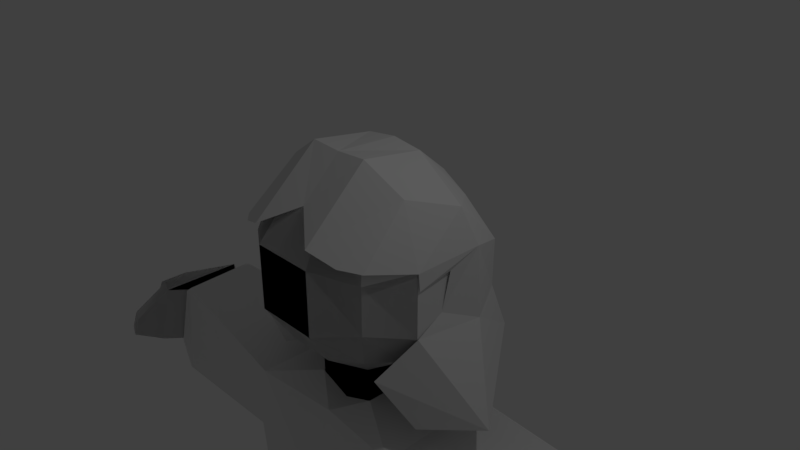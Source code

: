 # Source: player_clothed.blend  (saved by Blender 2.79.0; exported with 4.5.12 LTS)
import bpy
from mathutils import Matrix  # noqa: F401  (used for matrix-valued properties, if any)

bpy.ops.wm.read_factory_settings(use_empty=True)
scene = bpy.context.scene
scene.name = 'Scene'

# ---- collections
col_collection_1 = bpy.data.collections.new('Collection 1'); scene.collection.children.link(col_collection_1)

# ---- materials (node trees are filled in below, after node groups)
mat_material_001 = bpy.data.materials.new('Material.001')
mat_material_001.alpha_threshold = 0.0
mat_material_001.use_transparent_shadow = False
mat_material_001.roughness = 0.5
mat_material_001.line_color = (0.0, 0.0, 0.0, 1.0)
mat_material = bpy.data.materials.new('Material')
mat_material.alpha_threshold = 0.0
mat_material.use_transparent_shadow = False
mat_material.roughness = 0.5
mat_material.line_color = (0.0, 0.0, 0.0, 1.0)
mat_material_002 = bpy.data.materials.new('Material.002')
mat_material_002.alpha_threshold = 0.0
mat_material_002.use_transparent_shadow = False
mat_material_002.roughness = 0.5
mat_material_002.line_color = (0.0, 0.0, 0.0, 1.0)

# ---- material node trees

# ---- world
world_world = bpy.data.worlds.new('World'); scene.world = world_world
world_world.color = (0.05088, 0.05088, 0.05088)
world_world.use_sun_shadow = False
world_world.sun_shadow_jitter_overblur = 0.0
world_world.cycles.sampling_method = 'MANUAL'

# ---- cameras
cam_camera = bpy.data.cameras.new('Camera')
cam_camera.clip_end = 100.0
cam_camera.lens = 35.0
cam_camera.sensor_width = 32.0
cam_camera.sensor_height = 18.0
cam_camera.ortho_scale = 7.314
cam_camera.dof.focus_distance = 0.0
cam_camera.dof.aperture_fstop = 128.0

# ---- lights
light_lamp = bpy.data.lights.new('Lamp', 'POINT')
light_lamp.transmission_factor = 0.0
light_lamp.cutoff_distance = 30.0
light_lamp.energy = 100.0
light_lamp.shadow_buffer_clip_start = 1.001
light_lamp.shadow_soft_size = 0.1
light_lamp.shadow_maximum_resolution = 0.006
light_lamp.use_absolute_resolution = True

# ---- meshes
me_cube_000 = bpy.data.meshes.new('Cube.000')
me_cube_000.from_pydata([(1.316, 1.207, -0.9707), (0.8542, 0.8542, 0.8542), (0.8542, -1.233, 0.589), (2.179, -0.04166, -1.541), (1.056, -0.8785, -1.0), (0.4729, 1.349, -1.0), (1.237, 1.0, -0.3333), (1.242, 1.0, 0.3333), (1.098, -1.048, 0.5453), (1.265, 0.3333, 1.0), (1.0, -0.3333, 1.205), (0.3333, 1.0, 1.0), (0.4744, -1.365, 0.7334), (0.4512, 1.354, 0.4512), (0.4512, 1.516, -0.4512), (1.523, 0.4512, -0.4512), (1.365, -0.4512, -0.4512), (1.46, 0.4512, 0.5187), (1.368, -0.4546, 0.439), (0.4512, 0.4512, 1.436), (0.4512, -0.4512, 1.566), (0.4512, 1.154, -1.713), (1.34, -0.4512, -1.794), (1.788e-07, 1.345, -1.0), (2.384e-07, 1.0, 1.0), (-5.364e-07, -1.0, 1.0), (2.682e-07, 1.354, 0.4512), (2.682e-07, 1.515, -0.4512), (0.0, 0.4512, 1.495), (-3.278e-07, -0.4512, 1.539), (1.192e-07, 1.165, -1.672), (1.39, 0.04764, 0.3023), (1.352, -0.0471, -0.2454), (1.379, -0.4411, 0.2049), (1.192e-07, 0.8495, -1.672), (0.8954, 0.8052, -1.753)], [], [(10, 8, 18), (1, 7, 13, 11), (7, 6, 14, 13), (6, 0, 5, 14), (0, 15, 3), (3, 16, 4), (6, 7, 17, 15), (15, 17, 32), (7, 1, 9, 17), (9, 18, 17), (10, 20, 12, 2), (1, 11, 19, 9), (9, 19, 20, 10), (0, 21, 5), (3, 22, 35, 21), (5, 21, 30, 23), (19, 28, 29, 20), (11, 24, 28, 19), (20, 29, 25, 12), (14, 5, 23, 27), (13, 14, 27, 26), (11, 13, 26, 24), (3, 4, 22), (0, 3, 21), (10, 2, 8), (3, 15, 16), (0, 6, 15), (22, 4, 21, 35), (9, 10, 18), (4, 16, 21), (17, 18, 33, 31), (32, 16, 15), (17, 31, 32), (35, 34, 30, 21)])
me_cube_000.materials.append(mat_material_001)
me_cube_000.use_remesh_preserve_volume = False
me_cube_000.use_remesh_preserve_attributes = False
me_cube_000.use_mirror_vertex_groups = False
me_cube_000.update()
me_cube_004 = bpy.data.meshes.new('Cube.004')
me_cube_004.from_pydata([(1.514, 0.06504, -10.75), (0.512, 0.06504, -10.75), (1.514, 0.06504, -10.75), (1.514, -0.7111, -10.75), (0.512, -0.7111, -10.75), (0.3368, -1.594, -10.75), (1.514, 0.2913, -10.78), (0.512, -1.395, -10.75), (0.512, 0.06504, -10.75), (0.512, 0.2913, -10.78), (0.512, -0.7111, -9.812), (1.514, -0.7111, -9.812), (1.514, 0.3053, -9.825), (0.512, 0.3062, -9.822), (0.512, -1.594, -10.75), (1.514, -0.9096, -10.75), (0.512, -0.9096, -10.75), (1.514, -0.9096, -10.23), (1.514, -0.9096, -9.812), (0.512, -0.9096, -10.23), (0.512, -1.594, -10.46), (0.512, -0.9096, -9.812), (1.514, -0.7111, -10.75), (0.512, -0.7111, -10.75), (0.512, -0.9096, -10.75), (1.514, -0.9096, -10.75), (1.514, -1.594, -10.75), (0.512, -1.594, -10.75), (1.514, -0.9096, -10.23), (1.514, -0.9096, -9.812), (0.512, -0.9096, -10.23), (1.514, -1.594, -10.46), (0.512, -1.594, -10.46), (0.512, -0.9096, -9.812), (0.512, 0.06504, -10.87), (1.514, 0.06504, -10.87), (1.514, -0.7111, -10.87), (0.512, -0.7111, -10.87), (0.512, -0.9096, -10.87), (1.514, -0.9096, -10.87), (1.514, -1.594, -10.87), (0.512, -1.594, -10.87), (1.614, -0.7111, -10.75), (1.614, 0.06504, -10.75), (1.614, -0.7111, -10.23), (1.614, -0.7111, -9.812), (1.614, -0.9096, -10.75), (1.614, -0.9096, -10.23), (1.614, 0.3053, -9.825), (1.614, -0.9096, -9.812), (1.614, -0.7111, -10.75), (1.614, 0.06504, -10.75), (1.614, -0.9096, -10.87), (1.614, -0.9096, -10.75), (1.614, -1.594, -10.75), (1.614, -1.594, -10.87), (1.614, -0.9096, -10.23), (1.614, -1.594, -10.46), (1.614, -0.7111, -10.87), (1.614, 0.06504, -10.87), (0.3368, -1.395, -10.75), (0.3368, -0.7111, -10.75), (0.3368, 0.06504, -10.75), (0.3368, 0.3062, -9.822), (0.3368, -0.7111, -10.23), (0.3368, -1.395, -10.46), (0.3368, -0.9096, -9.812), (0.3368, -0.7111, -9.812), (0.3368, -0.9096, -10.23), (0.3368, -1.594, -10.46), (0.3368, -0.7111, -10.75), (0.3368, 0.06504, -10.75), (0.3368, -0.9096, -10.75), (0.3368, -1.594, -10.75), (0.3368, -0.7111, -10.87), (0.3368, 0.06504, -10.87), (0.3368, -0.9096, -10.87), (0.3368, -1.594, -10.87), (0.512, 0.5325, -9.851), (0.3368, 0.2913, -10.78), (0.3368, 0.2913, -10.78), (0.512, 0.2913, -10.78), (1.514, 0.5316, -9.854), (0.512, 0.2913, -10.87), (0.3368, 0.2913, -10.87), (1.514, 0.2913, -10.78), (1.614, 0.2913, -10.78), (1.614, 0.2913, -10.87), (1.514, 0.2913, -10.87), (1.614, 0.2913, -10.78), (1.614, 0.5316, -9.854), (0.3368, 0.5325, -9.851)], [], [(14, 16, 24, 27), (4, 7, 60, 61), (11, 10, 21, 18), (19, 21, 66, 68), (7, 4, 16, 14), (28, 31, 57, 56), (51, 59, 87, 89), (0, 22, 50, 51), (75, 71, 80, 84), (23, 8, 71, 70), (3, 15, 25, 22), (17, 18, 29, 28), (16, 4, 23, 24), (2, 3, 22, 0), (18, 21, 33, 29), (17, 15, 46, 47), (38, 41, 77, 76), (20, 14, 27, 32), (1, 4, 61, 62), (31, 32, 27, 26), (28, 30, 32, 31), (25, 28, 56, 53), (26, 27, 41, 40), (29, 33, 30, 28), (15, 3, 42, 46), (4, 1, 8, 23), (21, 19, 30, 33), (1, 2, 0, 8), (15, 17, 28, 25), (19, 20, 32, 30), (36, 37, 34, 35), (38, 39, 40, 41), (37, 36, 39, 38), (12, 48, 90, 82), (3, 2, 43, 42), (48, 43, 86, 90), (20, 19, 68, 69), (71, 8, 81, 80), (42, 44, 47, 46), (48, 45, 44, 42, 43), (44, 45, 49, 47), (53, 56, 57, 54), (53, 54, 55, 52), (50, 53, 52, 58), (51, 50, 58, 59), (18, 17, 47, 49), (8, 0, 85, 81), (36, 35, 59, 58), (12, 11, 45, 48), (40, 39, 52, 55), (31, 26, 54, 57), (22, 25, 53, 50), (11, 18, 49, 45), (39, 36, 58, 52), (26, 40, 55, 54), (64, 61, 60, 65), (65, 60, 5, 69), (67, 64, 68, 66), (67, 63, 62, 61, 64), (64, 65, 69, 68), (72, 70, 74, 76), (73, 72, 76, 77), (70, 71, 75, 74), (24, 23, 70, 72), (41, 27, 73, 77), (34, 37, 74, 75), (14, 20, 69, 5), (10, 13, 63, 67), (7, 14, 5, 60), (21, 10, 67, 66), (37, 38, 76, 74), (27, 24, 72, 73), (78, 9, 79, 91), (78, 82, 6, 9), (81, 85, 88, 83), (81, 83, 84, 80), (88, 85, 89, 87), (6, 82, 90, 86), (35, 34, 83, 88), (62, 63, 91, 79), (43, 2, 6, 86), (0, 51, 89, 85), (59, 35, 88, 87), (63, 13, 78, 91), (13, 12, 82, 78), (1, 62, 79, 9), (34, 75, 84, 83), (2, 1, 9, 6)])
me_cube_004.materials.append(mat_material_001)
me_cube_004.use_remesh_preserve_volume = False
me_cube_004.use_remesh_preserve_attributes = False
me_cube_004.use_mirror_vertex_groups = False
me_cube_004.update()
me_cube_003 = bpy.data.meshes.new('Cube.003')
me_cube_003.from_pydata([(1.527, -0.7199, -6.853), (0.0001074, -0.7199, -6.853), (0.0001075, 0.9413, -6.812), (1.527, 0.9413, -6.812), (1.806, -1.124, -6.853), (0.0001074, -1.119, -6.853), (0.0001075, 1.317, -6.812), (1.806, 1.317, -6.812), (2.285, -0.9583, -9.338), (0.0016, -0.9583, -9.338), (0.0016, 1.54, -9.085), (2.285, 1.54, -9.085), (2.563, -1.362, -9.338), (0.0016, -1.357, -9.338), (0.0016, 1.916, -9.085), (2.563, 1.916, -9.085)], [], [(1, 5, 4, 0), (3, 7, 6, 2), (0, 4, 7, 3), (9, 8, 12, 13), (11, 10, 14, 15), (8, 11, 15, 12), (3, 2, 10, 11), (2, 6, 14, 10), (6, 7, 15, 14), (0, 3, 11, 8), (1, 0, 8, 9), (5, 1, 9, 13), (7, 4, 12, 15), (4, 5, 13, 12)])
me_cube_003.materials.append(mat_material)
me_cube_003.use_remesh_preserve_volume = False
me_cube_003.use_remesh_preserve_attributes = False
me_cube_003.use_mirror_vertex_groups = False
me_cube_003.update()
me_cube_001 = bpy.data.meshes.new('Cube.001')
me_cube_001.from_pydata([(2.98e-08, -0.6352, -2.97), (1.192e-07, 0.8154, -2.97), (2.98e-08, -0.4512, -2.028), (3.785, 0.8964, -3.325), (1.16, -0.7111, -4.661), (2.98e-08, -0.7111, -4.661), (1.16, 0.624, -4.661), (1.192e-07, 0.624, -4.661), (1.514, -0.7111, -6.345), (2.98e-08, -0.7111, -6.345), (1.514, 0.9214, -6.345), (1.192e-07, 0.9214, -6.345), (1.284, -0.8852, -2.072), (1.394, -0.9207, -3.037), (1.192e-07, 1.121, -2.97), (-0.01665, 0.8816, -1.97), (2.98e-08, -1.184, -2.97), (1.394, 1.088, -3.037), (1.267, 0.8754, -2.072), (1.271, -0.8748, -4.661), (2.98e-08, -1.023, -4.661), (2.98e-08, -0.7635, -2.093), (3.828, 0.5752, -1.891), (1.271, 0.7725, -4.661), (1.192e-07, 0.7725, -4.661), (1.625, -0.8748, -6.345), (2.98e-08, -1.311, -6.345), (1.192e-07, 1.193, -6.312), (1.625, 1.193, -6.312), (1.192e-07, 0.4518, -1.876), (3.754, -0.573, -1.891), (3.711, -0.7569, -3.325), (4.051, 0.4669, -2.1), (4.043, -0.4969, -2.098), (4.05, 0.6359, -2.976), (4.045, -0.675, -2.978), (1.3, -0.508, -6.604), (2.98e-08, -0.508, -6.604), (1.192e-07, 0.6871, -6.563), (1.3, 0.6871, -6.563), (1.604, -0.8517, -6.604), (2.98e-08, -1.0, -6.604), (1.192e-07, 0.9367, -6.563), (1.604, 0.9367, -6.563), (1.527, -0.7199, -6.853), (0.0001074, -0.7199, -6.853), (0.0001075, 0.9413, -6.812), (1.527, 0.9413, -6.812), (1.806, -1.124, -6.853), (0.0001074, -1.119, -6.853), (0.0001075, 1.317, -6.812), (1.806, 1.317, -6.812), (0.4755, 0.4561, -1.844), (0.4755, -0.4462, -1.84)], [], [(6, 10, 8, 4), (4, 8, 9, 5), (6, 7, 11, 10), (12, 21, 16, 13), (13, 16, 20, 19), (23, 19, 25, 28), (19, 20, 26, 25), (23, 28, 27, 24), (11, 7, 24, 27), (2, 0, 16, 21), (7, 1, 14, 24), (53, 2, 21), (5, 9, 26, 20), (53, 21, 12), (0, 5, 20, 16), (9, 8, 36, 37), (18, 17, 14, 15), (8, 10, 39, 36), (11, 27, 42, 38), (18, 22, 3, 17), (14, 17, 23, 24), (17, 13, 19, 23), (34, 3, 22, 32), (15, 52, 18), (30, 33, 32, 22), (3, 31, 13, 17), (31, 3, 34, 35), (40, 41, 49, 48), (43, 40, 48, 51), (26, 9, 37, 41), (28, 25, 40, 43), (25, 26, 41, 40), (10, 11, 38, 39), (27, 28, 43, 42), (36, 39, 47, 44), (37, 36, 44, 45), (41, 37, 45, 49), (43, 51, 50, 42), (31, 35, 33, 30), (13, 31, 30, 12), (15, 29, 52), (52, 53, 12, 18), (22, 18, 12, 30), (39, 38, 46, 47)])
me_cube_001.materials.append(mat_material)
me_cube_001.use_remesh_preserve_volume = False
me_cube_001.use_remesh_preserve_attributes = False
me_cube_001.use_mirror_vertex_groups = False
me_cube_001.update()
me_cube_002 = bpy.data.meshes.new('Cube.002')
me_cube_002.from_pydata([(0.8542, -0.8542, -0.8542), (0.8542, -0.8542, 0.8542), (1.0, -0.3333, -1.0), (0.3333, -1.0, -1.0), (1.0, -1.0, -0.3333), (1.0, -1.0, 0.3333), (0.3333, -1.0, 1.0), (0.4512, -1.354, -0.4512), (0.4512, -1.354, 0.4512), (1.354, -0.4512, -0.4512), (1.354, -0.4512, 0.4512), (0.4512, 0.4512, -1.354), (0.4512, -0.4512, -1.354), (-8.941e-08, -1.0, -1.0), (-5.364e-07, -1.0, 1.0), (-2.98e-07, -1.354, -0.4512), (-5.066e-07, -1.354, 0.4512), (1.192e-07, 0.4512, -1.354), (2.98e-08, -0.4512, -1.354), (1.192e-07, 0.4512, -1.354), (1.192e-07, 0.4512, -2.098), (1.284, 0.4512, -2.098), (2.98e-08, -0.4512, -2.098), (1.284, -0.4512, -2.098), (0.4512, 0.4512, -1.863), (0.4512, -0.4512, -1.863), (2.98e-08, -0.4512, -1.863), (1.192e-07, 0.4512, -1.863), (1.192e-07, 0.4512, -2.97), (1.284, 0.4512, -2.97), (1.284, -0.6352, -2.97), (2.98e-08, -0.6352, -2.97), (1.284, 0.8154, -2.97), (1.192e-07, 0.8154, -2.97), (1.192e-07, 0.4512, -2.098), (1.284, 0.4512, -2.098), (2.98e-08, -0.4512, -2.098), (1.284, -0.4512, -2.098), (1.284, -0.4512, -2.098), (2.98e-08, -0.4512, -2.098), (1.284, 0.3941, -2.098), (1.192e-07, 0.3941, -2.098), (4.051, -0.4512, -2.098), (4.051, -0.6352, -2.97), (4.051, 0.624, -2.97), (4.051, 0.4512, -2.098), (4.278, -0.7255, -2.098), (4.278, -0.9095, -2.97), (4.278, 0.7573, -2.97), (4.278, 0.5846, -2.098), (5.369, -0.2746, -2.573), (5.369, -0.4586, -2.97), (5.369, 0.3716, -2.97), (5.369, 0.1988, -2.573), (4.523, -0.8085, -2.97), (4.53, -0.6216, -2.098), (4.531, -1.197, -2.591), (4.531, -1.286, -2.841), (4.782, -1.094, -2.591), (4.775, -1.185, -2.841), (1.16, -0.7111, -4.661), (2.98e-08, -0.7111, -4.661), (1.16, 0.624, -4.661), (1.192e-07, 0.624, -4.661), (1.514, -0.7111, -6.791), (2.98e-08, -0.7111, -4.661), (2.98e-08, -0.7111, -6.791), (1.514, 0.9214, -6.791), (1.192e-07, 0.9214, -6.791), (1.514, -0.7111, -7.446), (2.98e-08, -0.7111, -7.446), (1.192e-07, 0.9214, -7.446), (1.514, 0.9214, -7.446), (0.512, -0.7111, -7.446), (0.512, 0.9214, -7.446), (2.98e-08, -0.7111, -7.446), (0.512, -0.7111, -7.446), (0.512, 0.9214, -7.446), (0.512, 0.9214, -7.446), (1.514, 0.9214, -7.446), (1.514, -0.7111, -7.446), (0.512, -0.7111, -7.446), (0.512, -0.7111, -9.812), (1.514, -0.7111, -9.812), (1.514, 0.3053, -9.825), (0.512, 0.3062, -9.822)], [(17, 19), (32, 29), (28, 33), (61, 65)], [(0, 4, 7, 3), (4, 5, 8, 7), (5, 1, 6, 8), (2, 9, 4, 0), (9, 10, 5, 4), (2, 0, 3, 12), (12, 3, 13, 18), (8, 6, 14, 16), (7, 8, 16, 15), (3, 7, 15, 13), (12, 18, 26, 25), (11, 12, 25, 24), (17, 18, 26, 27), (17, 11, 24, 27), (27, 24, 21, 20), (25, 26, 22, 23), (27, 26, 22, 20), (24, 25, 23, 21), (32, 30, 60, 62), (34, 35, 32, 33), (41, 39, 36, 34), (20, 22, 39, 41), (34, 36, 31, 33), (40, 38, 37, 35), (30, 32, 44, 43), (20, 21, 40, 41), (41, 40, 35, 34), (21, 23, 38, 40), (38, 39, 36, 37), (23, 22, 39, 38), (37, 36, 31, 30), (45, 42, 46, 49), (37, 30, 43, 42), (35, 37, 42, 45), (32, 35, 45, 44), (46, 47, 57, 56), (42, 43, 47, 46), (43, 44, 48, 47), (44, 45, 49, 48), (53, 50, 51, 52), (47, 48, 52, 51, 54), (48, 49, 53, 52), (49, 46, 55, 50, 53), (55, 54, 51, 50), (56, 57, 59, 58), (54, 55, 58, 59), (47, 54, 59, 57), (55, 46, 56, 58), (33, 32, 62, 63), (30, 31, 61, 60), (33, 31, 61, 63), (62, 60, 64, 67), (67, 64, 69, 72), (63, 61, 66, 68), (60, 61, 66, 64), (62, 67, 68, 63), (74, 72, 79, 78), (64, 66, 70, 73, 69), (66, 68, 71, 70), (68, 67, 72, 74, 71), (73, 74, 77, 76), (74, 73, 70, 71), (70, 73, 76, 75), (81, 78, 85, 82), (73, 74, 78, 81), (69, 73, 81, 80), (72, 69, 80, 79), (79, 80, 83, 84), (80, 81, 82, 83), (78, 79, 84, 85)])
me_cube_002.materials.append(mat_material_001)
me_cube_002.use_remesh_preserve_volume = False
me_cube_002.use_remesh_preserve_attributes = False
me_cube_002.use_mirror_vertex_groups = False
me_cube_002.update()
me_cube = bpy.data.meshes.new('Cube')
me_cube.from_pydata([(0.8542, 0.8542, -0.8542), (0.8542, -0.8542, -0.8542), (0.8542, 0.8542, 0.8542), (0.8542, -0.8542, 0.8542), (1.0, 0.3333, -1.0), (1.0, -0.3333, -1.0), (0.3333, 1.0, -1.0), (1.0, 1.0, -0.3333), (1.0, 1.0, 0.3333), (0.3333, -1.0, -1.0), (1.0, -1.0, -0.3333), (1.0, -1.0, 0.3333), (1.0, 0.3333, 1.0), (1.0, -0.3333, 1.0), (0.3333, 1.0, 1.0), (0.3333, -1.0, 1.0), (0.4512, 1.354, 0.4512), (0.4512, 1.354, -0.4512), (0.4512, -1.354, -0.4512), (0.4512, -1.354, 0.4512), (1.354, 0.4512, -0.4512), (1.354, -0.4512, -0.4512), (1.354, 0.4512, 0.4512), (1.354, -0.4512, 0.4512), (0.4512, 0.4512, 1.354), (0.4512, -0.4512, 1.354), (0.4512, 0.4512, -1.354), (0.4512, -0.4512, -1.354), (1.788e-07, 1.0, -1.0), (-8.941e-08, -1.0, -1.0), (2.384e-07, 1.0, 1.0), (-5.364e-07, -1.0, 1.0), (2.682e-07, 1.354, 0.4512), (2.682e-07, 1.354, -0.4512), (-2.98e-07, -1.354, -0.4512), (-5.066e-07, -1.354, 0.4512), (0.0, 0.4512, 1.354), (-3.278e-07, -0.4512, 1.354), (1.192e-07, 0.4512, -1.354), (2.98e-08, -0.4512, -1.354), (1.192e-07, 0.4512, -1.354), (1.192e-07, 0.4512, -2.098), (1.284, 0.4512, -2.098), (2.98e-08, -0.4512, -2.098), (1.284, -0.4512, -2.098), (0.4512, 0.4512, -1.863), (0.4512, -0.4512, -1.863), (2.98e-08, -0.4512, -1.863), (1.192e-07, 0.4512, -1.863), (1.192e-07, 0.4512, -2.97), (1.284, 0.4512, -2.97), (1.284, -0.6352, -2.97), (2.98e-08, -0.6352, -2.97), (1.284, 0.8154, -2.97), (1.192e-07, 0.8154, -2.97), (1.192e-07, 0.4512, -2.098), (1.284, 0.4512, -2.098), (2.98e-08, -0.4512, -2.098), (1.284, -0.4512, -2.098), (1.284, -0.4512, -2.098), (2.98e-08, -0.4512, -2.098), (1.284, 0.3941, -2.098), (1.192e-07, 0.3941, -2.098), (4.051, -0.4512, -2.098), (4.051, -0.6352, -2.97), (4.051, 0.624, -2.97), (4.051, 0.4512, -2.098), (4.278, -0.7255, -2.098), (4.278, -0.9095, -2.97), (4.278, 0.7573, -2.97), (4.278, 0.5846, -2.098), (5.369, -0.2746, -2.573), (5.369, -0.4586, -2.97), (5.369, 0.3716, -2.97), (5.369, 0.1988, -2.573), (4.523, -0.8085, -2.97), (4.53, -0.6216, -2.098), (4.531, -1.197, -2.591), (4.531, -1.286, -2.841), (4.782, -1.094, -2.591), (4.775, -1.185, -2.841), (1.16, -0.7111, -4.661), (2.98e-08, -0.7111, -4.661), (1.16, 0.624, -4.661), (1.192e-07, 0.624, -4.661), (1.514, -0.7111, -6.791), (2.98e-08, -0.7111, -4.661), (2.98e-08, -0.7111, -6.791), (1.514, 0.9214, -6.791), (1.192e-07, 0.9214, -6.791), (1.514, -0.7111, -7.446), (2.98e-08, -0.7111, -7.446), (1.192e-07, 0.9214, -7.446), (1.514, 0.9214, -7.446), (0.512, -0.7111, -7.446), (0.512, 0.9214, -7.446), (1.514, -1.395, -10.75), (2.98e-08, -0.7111, -7.446), (0.512, -0.7111, -7.446), (0.512, 0.9214, -7.446), (0.512, 0.9214, -7.446), (1.514, 0.9214, -7.446), (1.514, -0.7111, -7.446), (0.512, -0.7111, -7.446), (0.512, 0.06504, -10.75), (1.514, 0.06504, -10.75), (1.514, -0.7111, -10.75), (0.512, -0.7111, -10.75), (1.514, -0.7111, -10.23), (0.512, -0.7111, -10.23), (0.512, -1.395, -10.75), (1.514, -1.395, -10.46), (0.512, -1.395, -10.46)], [(38, 40), (53, 50), (49, 54), (82, 86)], [(23, 13, 3, 11), (2, 8, 16, 14), (8, 7, 17, 16), (7, 0, 6, 17), (1, 10, 18, 9), (10, 11, 19, 18), (11, 3, 15, 19), (5, 21, 10, 1), (21, 23, 11, 10), (0, 7, 20, 4), (4, 20, 21, 5), (7, 8, 22, 20), (20, 22, 23, 21), (8, 2, 12, 22), (22, 12, 13, 23), (13, 25, 15, 3), (2, 14, 24, 12), (12, 24, 25, 13), (0, 4, 26, 6), (4, 5, 27, 26), (5, 1, 9, 27), (27, 9, 29, 39), (6, 26, 38, 28), (24, 36, 37, 25), (14, 30, 36, 24), (25, 37, 31, 15), (19, 15, 31, 35), (18, 19, 35, 34), (9, 18, 34, 29), (17, 6, 28, 33), (16, 17, 33, 32), (14, 16, 32, 30), (27, 39, 47, 46), (26, 27, 46, 45), (38, 39, 47, 48), (38, 26, 45, 48), (48, 45, 42, 41), (46, 47, 43, 44), (48, 47, 43, 41), (45, 46, 44, 42), (53, 51, 81, 83), (55, 56, 53, 54), (62, 60, 57, 55), (41, 43, 60, 62), (55, 57, 52, 54), (61, 59, 58, 56), (51, 53, 65, 64), (41, 42, 61, 62), (62, 61, 56, 55), (42, 44, 59, 61), (59, 60, 57, 58), (44, 43, 60, 59), (58, 57, 52, 51), (66, 63, 67, 70), (58, 51, 64, 63), (56, 58, 63, 66), (53, 56, 66, 65), (67, 68, 78, 77), (63, 64, 68, 67), (64, 65, 69, 68), (65, 66, 70, 69), (74, 71, 72, 73), (68, 69, 73, 72, 75), (69, 70, 74, 73), (70, 67, 76, 71, 74), (76, 75, 72, 71), (77, 78, 80, 79), (75, 76, 79, 80), (68, 75, 80, 78), (76, 67, 77, 79), (54, 53, 83, 84), (51, 52, 82, 81), (54, 52, 82, 84), (83, 81, 85, 88), (88, 85, 90, 93), (84, 82, 87, 89), (81, 82, 87, 85), (83, 88, 89, 84), (95, 93, 101, 100), (85, 87, 91, 94, 90), (87, 89, 92, 91), (89, 88, 93, 95, 92), (94, 95, 99, 98), (95, 94, 91, 92), (91, 94, 98, 97), (103, 100, 104, 107, 109), (94, 95, 100, 103), (90, 94, 103, 102), (93, 90, 102, 101), (106, 107, 104, 105), (101, 102, 108, 106, 105), (102, 103, 109, 108), (100, 101, 105, 104), (109, 107, 110, 112), (111, 112, 110, 96), (108, 109, 112, 111), (106, 108, 111, 96), (107, 106, 96, 110)])
me_cube.materials.append(mat_material_002)
me_cube.use_remesh_preserve_volume = False
me_cube.use_remesh_preserve_attributes = False
me_cube.use_mirror_vertex_groups = False
me_cube.update()

# ---- objects
ob_hair = bpy.data.objects.new('hair', me_cube_000)
ob_shoes = bpy.data.objects.new('shoes', me_cube_004)
ob_skirt = bpy.data.objects.new('skirt', me_cube_003)
ob_dress = bpy.data.objects.new('Dress', me_cube_001)
ob_lamp = bpy.data.objects.new('Lamp', light_lamp)
ob_camera = bpy.data.objects.new('Camera', cam_camera)
ob_body = bpy.data.objects.new('body', me_cube_002)
ob_cube = bpy.data.objects.new('Cube', me_cube)

# ---- transforms, parenting, visibility, modifiers, constraints
ob_hair.location = (0.0, 0.0, 0.0)
ob_hair.lock_rotations_4d = False
ob_hair.empty_display_type = 'ARROWS'
ob_hair.lineart.crease_threshold = 0.0
_m = ob_hair.modifiers.new('Mirror', 'MIRROR')
ob_shoes.location = (0.0, 0.0, 0.0)
ob_shoes.lock_rotations_4d = False
ob_shoes.empty_display_type = 'ARROWS'
ob_shoes.lineart.crease_threshold = 0.0
_m = ob_shoes.modifiers.new('Mirror', 'MIRROR')
ob_skirt.location = (0.0, 0.0, 0.0)
ob_skirt.lock_rotations_4d = False
ob_skirt.empty_display_type = 'ARROWS'
ob_skirt.lineart.crease_threshold = 0.0
_m = ob_skirt.modifiers.new('Mirror', 'MIRROR')
ob_dress.location = (0.0, 0.0, 0.0)
ob_dress.lock_rotations_4d = False
ob_dress.empty_display_type = 'ARROWS'
ob_dress.lineart.crease_threshold = 0.0
_m = ob_dress.modifiers.new('Mirror', 'MIRROR')
ob_lamp.location = (4.076, 1.005, 5.904)
ob_lamp.rotation_euler = (0.6503, 0.05522, 1.866)
ob_lamp.lock_rotations_4d = False
ob_lamp.empty_display_type = 'ARROWS'
ob_lamp.color = (0.0, 0.0, 0.0, 0.0)
ob_lamp.lineart.crease_threshold = 0.0
ob_camera.location = (7.481, -6.508, 5.344)
ob_camera.rotation_euler = (1.109, 0.0, 0.8149)
ob_camera.lock_rotations_4d = False
ob_camera.empty_display_type = 'ARROWS'
ob_camera.color = (0.0, 0.0, 0.0, 0.0)
ob_camera.display_type = 'WIRE'
ob_camera.lineart.crease_threshold = 0.0
ob_body.location = (0.0, 0.0, 0.0)
ob_body.lock_rotations_4d = False
ob_body.empty_display_type = 'ARROWS'
ob_body.hide_viewport = True
ob_body.lineart.crease_threshold = 0.0
_m = ob_body.modifiers.new('Mirror', 'MIRROR')
ob_cube.location = (0.0, 0.0, 0.0)
ob_cube.lock_rotations_4d = False
ob_cube.empty_display_type = 'ARROWS'
ob_cube.lineart.crease_threshold = 0.0
_m = ob_cube.modifiers.new('Mirror', 'MIRROR')

# ---- collection membership
col_collection_1.objects.link(ob_hair)
col_collection_1.objects.link(ob_shoes)
col_collection_1.objects.link(ob_skirt)
col_collection_1.objects.link(ob_dress)
col_collection_1.objects.link(ob_lamp)
col_collection_1.objects.link(ob_camera)
col_collection_1.objects.link(ob_body)
col_collection_1.objects.link(ob_cube)

# ---- scene / render settings (as saved in the file)
scene.camera = ob_camera
scene.frame_start = 1; scene.frame_end = 250; scene.frame_set(1)
scene.render.engine = 'BLENDER_EEVEE_NEXT'
scene.render.resolution_percentage = 50
scene.render.dither_intensity = 0.0
scene.cycles.use_denoising = False
scene.cycles.samples = 128
scene.cycles.sampling_pattern = 'TABULATED_SOBOL'
scene.cycles.use_adaptive_sampling = False
scene.cycles.use_light_tree = False
scene.cycles.blur_glossy = 0.0
scene.cycles.sample_clamp_indirect = 0.0
scene.view_settings.view_transform = 'Standard'
bpy.context.view_layer.update()
